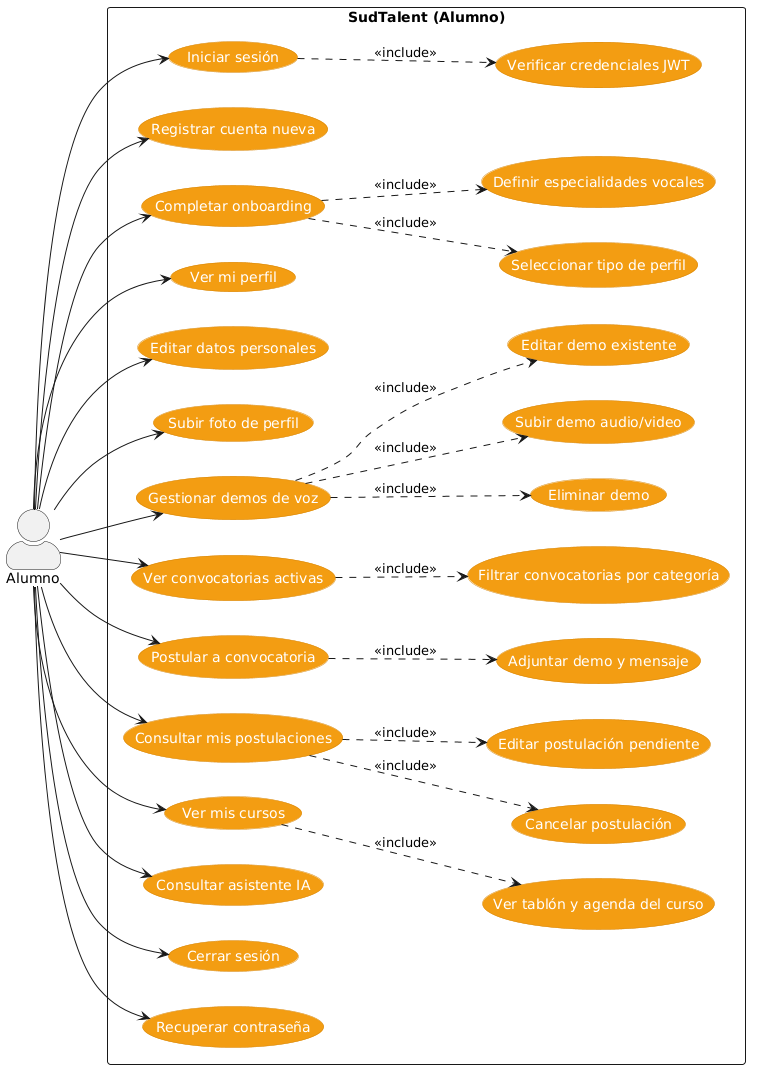

The diagram above was rendered by PlantUML. Its source (embedded in the PNG):
@startuml
left to right direction
skinparam actorStyle awesome
skinparam usecase {
  BackgroundColor #F39C12
  FontColor white
  BorderColor #D68910
}

rectangle "SudTalent (Alumno)" {
  (Iniciar sesión) as UC1
  (Verificar credenciales JWT) as UC1a
  (Registrar cuenta nueva) as UC2
  (Completar onboarding) as UC3
  (Seleccionar tipo de perfil) as UC3a
  (Definir especialidades vocales) as UC3b
  (Ver mi perfil) as UC4
  (Editar datos personales) as UC5
  (Subir foto de perfil) as UC6
  (Gestionar demos de voz) as UC7
  (Subir demo audio/video) as UC7a
  (Editar demo existente) as UC7b
  (Eliminar demo) as UC7c
  (Ver convocatorias activas) as UC8
  (Filtrar convocatorias por categoría) as UC8a
  (Postular a convocatoria) as UC9
  (Adjuntar demo y mensaje) as UC9a
  (Consultar mis postulaciones) as UC10
  (Editar postulación pendiente) as UC10a
  (Cancelar postulación) as UC10b
  (Ver mis cursos) as UC11
  (Ver tablón y agenda del curso) as UC11a
  (Consultar asistente IA) as UC12
  (Cerrar sesión) as UC13
  (Recuperar contraseña) as UC14
}

:Alumno: --> UC1
UC1 ..> UC1a : <<include>>
:Alumno: --> UC2
:Alumno: --> UC3
UC3 ..> UC3a : <<include>>
UC3 ..> UC3b : <<include>>
:Alumno: --> UC4
:Alumno: --> UC5
:Alumno: --> UC6
:Alumno: --> UC7
UC7 ..> UC7a : <<include>>
UC7 ..> UC7b : <<include>>
UC7 ..> UC7c : <<include>>
:Alumno: --> UC8
UC8 ..> UC8a : <<include>>
:Alumno: --> UC9
UC9 ..> UC9a : <<include>>
:Alumno: --> UC10
UC10 ..> UC10a : <<include>>
UC10 ..> UC10b : <<include>>
:Alumno: --> UC11
UC11 ..> UC11a : <<include>>
:Alumno: --> UC12
:Alumno: --> UC13
:Alumno: --> UC14
@enduml